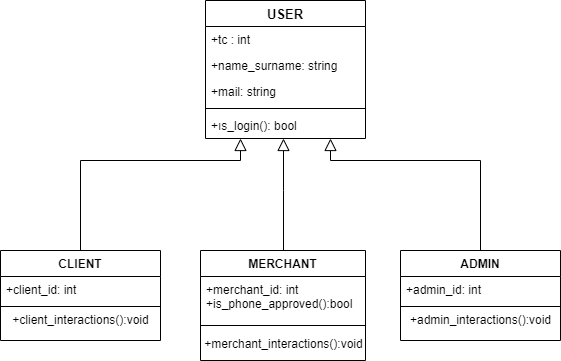

The diagram above was exported from draw.io. Its source (the exported page's mxGraphModel, read from the mxfile embedded in the PNG):
<mxGraphModel dx="1422" dy="737" grid="1" gridSize="10" guides="1" tooltips="1" connect="1" arrows="1" fold="1" page="1" pageScale="1" pageWidth="827" pageHeight="1169" math="0" shadow="0">
  <root>
    <mxCell id="WIyWlLk6GJQsqaUBKTNV-0" />
    <mxCell id="WIyWlLk6GJQsqaUBKTNV-1" parent="WIyWlLk6GJQsqaUBKTNV-0" />
    <mxCell id="zkfFHV4jXpPFQw0GAbJ--0" value="USER" style="swimlane;fontStyle=1;align=center;verticalAlign=top;childLayout=stackLayout;horizontal=1;startSize=26;horizontalStack=0;resizeParent=1;resizeLast=0;collapsible=1;marginBottom=0;rounded=0;shadow=0;strokeWidth=1;fontSize=13;" parent="WIyWlLk6GJQsqaUBKTNV-1" vertex="1">
      <mxGeometry x="315" y="110" width="160" height="138" as="geometry">
        <mxRectangle x="230" y="140" width="160" height="26" as="alternateBounds" />
      </mxGeometry>
    </mxCell>
    <mxCell id="zkfFHV4jXpPFQw0GAbJ--1" value="+tc : int" style="text;align=left;verticalAlign=top;spacingLeft=4;spacingRight=4;overflow=hidden;rotatable=0;points=[[0,0.5],[1,0.5]];portConstraint=eastwest;" parent="zkfFHV4jXpPFQw0GAbJ--0" vertex="1">
      <mxGeometry y="26" width="160" height="26" as="geometry" />
    </mxCell>
    <mxCell id="zkfFHV4jXpPFQw0GAbJ--2" value="+name_surname: string" style="text;align=left;verticalAlign=top;spacingLeft=4;spacingRight=4;overflow=hidden;rotatable=0;points=[[0,0.5],[1,0.5]];portConstraint=eastwest;rounded=0;shadow=0;html=0;" parent="zkfFHV4jXpPFQw0GAbJ--0" vertex="1">
      <mxGeometry y="52" width="160" height="26" as="geometry" />
    </mxCell>
    <mxCell id="zkfFHV4jXpPFQw0GAbJ--3" value="+mail: string" style="text;align=left;verticalAlign=top;spacingLeft=4;spacingRight=4;overflow=hidden;rotatable=0;points=[[0,0.5],[1,0.5]];portConstraint=eastwest;rounded=0;shadow=0;html=0;" parent="zkfFHV4jXpPFQw0GAbJ--0" vertex="1">
      <mxGeometry y="78" width="160" height="26" as="geometry" />
    </mxCell>
    <mxCell id="zkfFHV4jXpPFQw0GAbJ--4" value="" style="line;html=1;strokeWidth=1;align=left;verticalAlign=middle;spacingTop=-1;spacingLeft=3;spacingRight=3;rotatable=0;labelPosition=right;points=[];portConstraint=eastwest;" parent="zkfFHV4jXpPFQw0GAbJ--0" vertex="1">
      <mxGeometry y="104" width="160" height="8" as="geometry" />
    </mxCell>
    <mxCell id="zkfFHV4jXpPFQw0GAbJ--6" value="CLIENT" style="swimlane;fontStyle=1;align=center;verticalAlign=top;childLayout=stackLayout;horizontal=1;startSize=26;horizontalStack=0;resizeParent=1;resizeLast=0;collapsible=1;marginBottom=0;rounded=0;shadow=0;strokeWidth=1;" parent="WIyWlLk6GJQsqaUBKTNV-1" vertex="1">
      <mxGeometry x="110" y="360" width="160" height="90" as="geometry">
        <mxRectangle x="130" y="380" width="160" height="26" as="alternateBounds" />
      </mxGeometry>
    </mxCell>
    <mxCell id="zkfFHV4jXpPFQw0GAbJ--7" value="+client_id: int" style="text;align=left;verticalAlign=top;spacingLeft=4;spacingRight=4;overflow=hidden;rotatable=0;points=[[0,0.5],[1,0.5]];portConstraint=eastwest;" parent="zkfFHV4jXpPFQw0GAbJ--6" vertex="1">
      <mxGeometry y="26" width="160" height="26" as="geometry" />
    </mxCell>
    <mxCell id="zkfFHV4jXpPFQw0GAbJ--9" value="" style="line;html=1;strokeWidth=1;align=left;verticalAlign=middle;spacingTop=-1;spacingLeft=3;spacingRight=3;rotatable=0;labelPosition=right;points=[];portConstraint=eastwest;" parent="zkfFHV4jXpPFQw0GAbJ--6" vertex="1">
      <mxGeometry y="52" width="160" height="8" as="geometry" />
    </mxCell>
    <mxCell id="Vp3xwoFpuO01wlNHANgi-14" value="+client_interactions():void" style="text;html=1;align=center;verticalAlign=middle;resizable=0;points=[];autosize=1;strokeColor=none;fillColor=none;" vertex="1" parent="zkfFHV4jXpPFQw0GAbJ--6">
      <mxGeometry y="60" width="160" height="20" as="geometry" />
    </mxCell>
    <mxCell id="zkfFHV4jXpPFQw0GAbJ--12" value="" style="endArrow=block;endSize=10;endFill=0;shadow=0;strokeWidth=1;rounded=0;edgeStyle=elbowEdgeStyle;elbow=vertical;" parent="WIyWlLk6GJQsqaUBKTNV-1" source="zkfFHV4jXpPFQw0GAbJ--6" target="zkfFHV4jXpPFQw0GAbJ--0" edge="1">
      <mxGeometry width="160" relative="1" as="geometry">
        <mxPoint x="200" y="203" as="sourcePoint" />
        <mxPoint x="200" y="203" as="targetPoint" />
        <Array as="points">
          <mxPoint x="350" y="270" />
          <mxPoint x="350" y="260" />
          <mxPoint x="290" y="270" />
          <mxPoint x="350" y="270" />
          <mxPoint x="290" y="280" />
          <mxPoint x="330" y="260" />
          <mxPoint x="360" y="260" />
        </Array>
      </mxGeometry>
    </mxCell>
    <mxCell id="Vp3xwoFpuO01wlNHANgi-1" value="MERCHANT" style="swimlane;fontStyle=1;align=center;verticalAlign=top;childLayout=stackLayout;horizontal=1;startSize=26;horizontalStack=0;resizeParent=1;resizeLast=0;collapsible=1;marginBottom=0;rounded=0;shadow=0;strokeWidth=1;" vertex="1" parent="WIyWlLk6GJQsqaUBKTNV-1">
      <mxGeometry x="310" y="360" width="165" height="110" as="geometry">
        <mxRectangle x="130" y="380" width="160" height="26" as="alternateBounds" />
      </mxGeometry>
    </mxCell>
    <mxCell id="Vp3xwoFpuO01wlNHANgi-2" value="+merchant_id: int&#10;+is_phone_approved():bool" style="text;align=left;verticalAlign=top;spacingLeft=4;spacingRight=4;overflow=hidden;rotatable=0;points=[[0,0.5],[1,0.5]];portConstraint=eastwest;" vertex="1" parent="Vp3xwoFpuO01wlNHANgi-1">
      <mxGeometry y="26" width="165" height="40" as="geometry" />
    </mxCell>
    <mxCell id="Vp3xwoFpuO01wlNHANgi-4" value="" style="line;html=1;strokeWidth=1;align=left;verticalAlign=middle;spacingTop=-1;spacingLeft=3;spacingRight=3;rotatable=0;labelPosition=right;points=[];portConstraint=eastwest;" vertex="1" parent="Vp3xwoFpuO01wlNHANgi-1">
      <mxGeometry y="66" width="165" height="18" as="geometry" />
    </mxCell>
    <mxCell id="Vp3xwoFpuO01wlNHANgi-15" value="+merchant_interactions():void" style="text;html=1;align=center;verticalAlign=middle;resizable=0;points=[];autosize=1;strokeColor=none;fillColor=none;" vertex="1" parent="Vp3xwoFpuO01wlNHANgi-1">
      <mxGeometry y="84" width="165" height="20" as="geometry" />
    </mxCell>
    <mxCell id="Vp3xwoFpuO01wlNHANgi-7" value="ADMIN" style="swimlane;fontStyle=1;align=center;verticalAlign=top;childLayout=stackLayout;horizontal=1;startSize=26;horizontalStack=0;resizeParent=1;resizeLast=0;collapsible=1;marginBottom=0;rounded=0;shadow=0;strokeWidth=1;" vertex="1" parent="WIyWlLk6GJQsqaUBKTNV-1">
      <mxGeometry x="510" y="360" width="160" height="90" as="geometry">
        <mxRectangle x="130" y="380" width="160" height="26" as="alternateBounds" />
      </mxGeometry>
    </mxCell>
    <mxCell id="Vp3xwoFpuO01wlNHANgi-9" value="+admin_id: int" style="text;align=left;verticalAlign=top;spacingLeft=4;spacingRight=4;overflow=hidden;rotatable=0;points=[[0,0.5],[1,0.5]];portConstraint=eastwest;rounded=0;shadow=0;html=0;" vertex="1" parent="Vp3xwoFpuO01wlNHANgi-7">
      <mxGeometry y="26" width="160" height="26" as="geometry" />
    </mxCell>
    <mxCell id="Vp3xwoFpuO01wlNHANgi-10" value="" style="line;html=1;strokeWidth=1;align=left;verticalAlign=middle;spacingTop=-1;spacingLeft=3;spacingRight=3;rotatable=0;labelPosition=right;points=[];portConstraint=eastwest;" vertex="1" parent="Vp3xwoFpuO01wlNHANgi-7">
      <mxGeometry y="52" width="160" height="8" as="geometry" />
    </mxCell>
    <mxCell id="Vp3xwoFpuO01wlNHANgi-17" value="+admin_interactions():void" style="text;html=1;align=center;verticalAlign=middle;resizable=0;points=[];autosize=1;strokeColor=none;fillColor=none;" vertex="1" parent="Vp3xwoFpuO01wlNHANgi-7">
      <mxGeometry y="60" width="160" height="20" as="geometry" />
    </mxCell>
    <mxCell id="Vp3xwoFpuO01wlNHANgi-18" value="" style="endArrow=block;endSize=10;endFill=0;shadow=0;strokeWidth=1;rounded=0;edgeStyle=elbowEdgeStyle;elbow=vertical;" edge="1" parent="WIyWlLk6GJQsqaUBKTNV-1" source="Vp3xwoFpuO01wlNHANgi-7" target="zkfFHV4jXpPFQw0GAbJ--5">
      <mxGeometry width="160" relative="1" as="geometry">
        <mxPoint x="200" y="370" as="sourcePoint" />
        <mxPoint x="403" y="280" as="targetPoint" />
        <Array as="points">
          <mxPoint x="440" y="270" />
          <mxPoint x="490" y="270" />
          <mxPoint x="440" y="260" />
          <mxPoint x="450" y="270" />
        </Array>
      </mxGeometry>
    </mxCell>
    <mxCell id="Vp3xwoFpuO01wlNHANgi-21" value="" style="endArrow=block;endSize=10;endFill=0;shadow=0;strokeWidth=1;rounded=0;edgeStyle=elbowEdgeStyle;elbow=vertical;" edge="1" parent="WIyWlLk6GJQsqaUBKTNV-1" source="Vp3xwoFpuO01wlNHANgi-1" target="zkfFHV4jXpPFQw0GAbJ--5">
      <mxGeometry width="160" relative="1" as="geometry">
        <mxPoint x="390" y="360" as="sourcePoint" />
        <mxPoint x="390" y="248" as="targetPoint" />
        <Array as="points">
          <mxPoint x="393" y="300" />
          <mxPoint x="360" y="280" />
          <mxPoint x="400" y="270" />
          <mxPoint x="390" y="270" />
        </Array>
      </mxGeometry>
    </mxCell>
    <mxCell id="zkfFHV4jXpPFQw0GAbJ--5" value="+ıs_login(): bool" style="text;align=left;verticalAlign=top;spacingLeft=4;spacingRight=4;overflow=hidden;rotatable=0;points=[[0,0.5],[1,0.5]];portConstraint=eastwest;" parent="WIyWlLk6GJQsqaUBKTNV-1" vertex="1">
      <mxGeometry x="315" y="222" width="160" height="26" as="geometry" />
    </mxCell>
  </root>
</mxGraphModel>